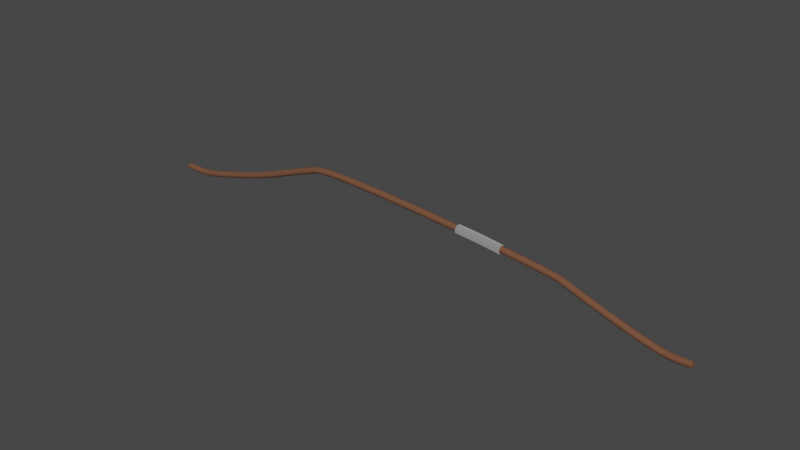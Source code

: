 # Source: Bow.blend  (saved by Blender 3.6.13; exported with 4.5.12 LTS)
import bpy
from mathutils import Matrix  # noqa: F401  (used for matrix-valued properties, if any)

bpy.ops.wm.read_factory_settings(use_empty=True)
scene = bpy.context.scene
scene.name = 'Scene'

# ---- collections
col_collection = bpy.data.collections.new('Collection'); scene.collection.children.link(col_collection)

# ---- materials (node trees are filled in below, after node groups)
mat_material_001 = bpy.data.materials.new('Material.001')
mat_material_001.use_transparent_shadow = False
mat_material_002 = bpy.data.materials.new('Material.002')
mat_material_002.use_transparent_shadow = False

# ---- node groups
ng_auto_smooth = bpy.data.node_groups.new('Auto Smooth', 'GeometryNodeTree')
_s = ng_auto_smooth.interface.new_socket(name='Geometry', in_out='OUTPUT', socket_type='NodeSocketGeometry')
_s = ng_auto_smooth.interface.new_socket(name='Geometry', in_out='INPUT', socket_type='NodeSocketGeometry')
_s = ng_auto_smooth.interface.new_socket(name='Angle', in_out='INPUT', socket_type='NodeSocketFloat')
_s.subtype = 'ANGLE'
_s.min_value = 0.0
_s.max_value = 3.142
ng_auto_smooth.is_modifier = True
_N = ng_auto_smooth.nodes; _L = ng_auto_smooth.links
n0 = _N.new('NodeGroupOutput'); n0.name = 'Group Output'; n0.location = (480, -100)
n1 = _N.new('NodeGroupInput'); n1.name = 'Group Input'; n1.location = (-420, -300)
n2 = _N.new('NodeGroupInput'); n2.name = 'Group Input.001'; n2.location = (-60, -100)
n3 = _N.new('GeometryNodeSetShadeSmooth'); n3.name = 'Set Shade Smooth'; n3.location = (120, -100)
n3.domain = 'EDGE'
n4 = _N.new('GeometryNodeSetShadeSmooth'); n4.name = 'Set Shade Smooth.001'; n4.location = (300, -100)
n5 = _N.new('GeometryNodeInputMeshEdgeAngle'); n5.name = 'Edge Angle'; n5.location = (-420, -220)
n6 = _N.new('GeometryNodeInputEdgeSmooth'); n6.name = 'Is Edge Smooth'; n6.location = (-60, -160)
n7 = _N.new('GeometryNodeInputShadeSmooth'); n7.name = 'Is Face Smooth'; n7.location = (-240, -340)
n8 = _N.new('FunctionNodeBooleanMath'); n8.name = 'Boolean Math'; n8.location = (-60, -220)
n9 = _N.new('FunctionNodeCompare'); n9.name = 'Compare'; n9.location = (-240, -180)
n9.operation = 'LESS_EQUAL'
_L.new(n5.outputs[0], n9.inputs[0])
_L.new(n4.outputs[0], n0.inputs[0])
_L.new(n1.outputs[1], n9.inputs[1])
_L.new(n9.outputs[0], n8.inputs[0])
_L.new(n7.outputs[0], n8.inputs[1])
_L.new(n2.outputs[0], n3.inputs[0])
_L.new(n6.outputs[0], n3.inputs[1])
_L.new(n3.outputs[0], n4.inputs[0])
_L.new(n8.outputs[0], n3.inputs[2])
n0.is_active_output = True

# ---- material node trees
mat_material_001.use_nodes = True; mat_material_001.node_tree.nodes.clear()
_N = mat_material_001.node_tree.nodes; _L = mat_material_001.node_tree.links
n0 = _N.new('ShaderNodeBsdfPrincipled'); n0.name = 'Principled BSDF'; n0.location = (10, 300)
n0.distribution = 'GGX'
n0.subsurface_method = 'RANDOM_WALK_SKIN'
n0.inputs[0].default_value = (0.1628, 0.06674, 0.03371, 1.0)
n0.inputs[2].default_value = 1.0
n0.inputs[3].default_value = 1.45
n0.inputs[27].default_value = (0.0, 0.0, 0.0, 1.0)
n0.inputs[28].default_value = 1.0
n1 = _N.new('ShaderNodeOutputMaterial'); n1.name = 'Material Output'; n1.location = (300, 300)
_L.new(n0.outputs[0], n1.inputs[0])
n1.is_active_output = True
mat_material_002.use_nodes = True; mat_material_002.node_tree.nodes.clear()
_N = mat_material_002.node_tree.nodes; _L = mat_material_002.node_tree.links
n0 = _N.new('ShaderNodeBsdfPrincipled'); n0.name = 'Principled BSDF'; n0.location = (10, 300)
n0.distribution = 'GGX'
n0.subsurface_method = 'RANDOM_WALK_SKIN'
n0.inputs[0].default_value = (0.04838, 0.01668, 0.0006612, 1.0)
n0.inputs[1].default_value = 0.1745
n0.inputs[2].default_value = 1.0
n0.inputs[3].default_value = 0.0
n0.inputs[20].default_value = 0.04364
n0.inputs[24].default_value = 0.2
n0.inputs[27].default_value = (0.0, 0.0, 0.0, 1.0)
n0.inputs[28].default_value = 1.0
n1 = _N.new('ShaderNodeOutputMaterial'); n1.name = 'Material Output'; n1.location = (300, 300)
_L.new(n0.outputs[0], n1.inputs[0])
n1.is_active_output = True

# ---- world
world_world = bpy.data.worlds.new('World'); scene.world = world_world
world_world.use_nodes = True; world_world.node_tree.nodes.clear()
_N = world_world.node_tree.nodes; _L = world_world.node_tree.links
n0 = _N.new('ShaderNodeOutputWorld'); n0.name = 'World Output'; n0.location = (300, 300)
n1 = _N.new('ShaderNodeBackground'); n1.name = 'Background'; n1.location = (10, 300)
n1.inputs[0].default_value = (0.05088, 0.05088, 0.05088, 1.0)
_L.new(n1.outputs[0], n0.inputs[0])
n0.is_active_output = True
world_world.color = (0.05088, 0.05088, 0.05088)
world_world.use_sun_shadow = False
world_world.sun_shadow_jitter_overblur = 0.0

# ---- meshes
me_cylinder_001 = bpy.data.meshes.new('Cylinder.001')
me_cylinder_001.from_pydata([(0.0, 0.3, -0.15), (0.0, 0.3, 0.15), (0.05853, 0.2942, -0.15), (0.05853, 0.2942, 0.15), (0.1148, 0.2772, -0.15), (0.1148, 0.2772, 0.15), (0.1667, 0.2494, -0.15), (0.1667, 0.2494, 0.15), (0.2121, 0.2121, -0.15), (0.2121, 0.2121, 0.15), (0.2494, 0.1667, -0.15), (0.2494, 0.1667, 0.15), (0.2772, 0.1148, -0.15), (0.2772, 0.1148, 0.15), (0.2942, 0.05853, -0.15), (0.2942, 0.05853, 0.15), (0.3, 0.0, -0.15), (0.3, 0.0, 0.15), (0.2942, -0.05853, -0.15), (0.2942, -0.05853, 0.15), (0.2772, -0.1148, -0.15), (0.2772, -0.1148, 0.15), (0.2494, -0.1667, -0.15), (0.2494, -0.1667, 0.15), (0.2121, -0.2121, -0.15), (0.2121, -0.2121, 0.15), (0.1667, -0.2494, -0.15), (0.1667, -0.2494, 0.15), (0.1148, -0.2772, -0.15), (0.1148, -0.2772, 0.15), (0.05853, -0.2942, -0.15), (0.05853, -0.2942, 0.15), (0.0, -0.3, -0.15), (0.0, -0.3, 0.15), (-0.05853, -0.2942, -0.15), (-0.05853, -0.2942, 0.15), (-0.1148, -0.2772, -0.15), (-0.1148, -0.2772, 0.15), (-0.1667, -0.2494, -0.15), (-0.1667, -0.2494, 0.15), (-0.2121, -0.2121, -0.15), (-0.2121, -0.2121, 0.15), (-0.2494, -0.1667, -0.15), (-0.2494, -0.1667, 0.15), (-0.2772, -0.1148, -0.15), (-0.2772, -0.1148, 0.15), (-0.2942, -0.05853, -0.15), (-0.2942, -0.05853, 0.15), (-0.3, 0.0, -0.15), (-0.3, 0.0, 0.15), (-0.2942, 0.05853, -0.15), (-0.2942, 0.05853, 0.15), (-0.2772, 0.1148, -0.15), (-0.2772, 0.1148, 0.15), (-0.2494, 0.1667, -0.15), (-0.2494, 0.1667, 0.15), (-0.2121, 0.2121, -0.15), (-0.2121, 0.2121, 0.15), (-0.1667, 0.2494, -0.15), (-0.1667, 0.2494, 0.15), (-0.1148, 0.2772, -0.15), (-0.1148, 0.2772, 0.15), (-0.05853, 0.2942, -0.15), (-0.05853, 0.2942, 0.15)], [], [(0, 1, 3, 2), (2, 3, 5, 4), (4, 5, 7, 6), (6, 7, 9, 8), (8, 9, 11, 10), (10, 11, 13, 12), (12, 13, 15, 14), (14, 15, 17, 16), (16, 17, 19, 18), (18, 19, 21, 20), (20, 21, 23, 22), (22, 23, 25, 24), (24, 25, 27, 26), (26, 27, 29, 28), (28, 29, 31, 30), (30, 31, 33, 32), (32, 33, 35, 34), (34, 35, 37, 36), (36, 37, 39, 38), (38, 39, 41, 40), (40, 41, 43, 42), (42, 43, 45, 44), (44, 45, 47, 46), (46, 47, 49, 48), (48, 49, 51, 50), (50, 51, 53, 52), (52, 53, 55, 54), (54, 55, 57, 56), (56, 57, 59, 58), (58, 59, 61, 60), (3, 1, 63, 61, 59, 57, 55, 53, 51, 49, 47, 45, 43, 41, 39, 37, 35, 33, 31, 29, 27, 25, 23, 21, 19, 17, 15, 13, 11, 9, 7, 5), (60, 61, 63, 62), (62, 63, 1, 0), (0, 2, 4, 6, 8, 10, 12, 14, 16, 18, 20, 22, 24, 26, 28, 30, 32, 34, 36, 38, 40, 42, 44, 46, 48, 50, 52, 54, 56, 58, 60, 62)])
me_cylinder_001.polygons.foreach_set('use_smooth', [True] * 34)
_uv = me_cylinder_001.uv_layers.new(name='UVMap')
_uv.uv.foreach_set('vector', [1.0, 0.5, 1.0, 1.0, 0.9688, 1.0, 0.9688, 0.5, 0.9688, 0.5, 0.9688, 1.0, 0.9375, 1.0, 0.9375, 0.5, 0.9375, 0.5, 0.9375, 1.0, 0.9062, 1.0, 0.9062, 0.5, 0.9062, 0.5, 0.9062, 1.0, 0.875, 1.0, 0.875, 0.5, 0.875, 0.5, 0.875, 1.0, 0.8438, 1.0, 0.8438, 0.5, 0.8438, 0.5, 0.8438, 1.0, 0.8125, 1.0, 0.8125, 0.5, 0.8125, 0.5, 0.8125, 1.0, 0.7812, 1.0, 0.7812, 0.5, 0.7812, 0.5, 0.7812, 1.0, 0.75, 1.0, 0.75, 0.5, 0.75, 0.5, 0.75, 1.0, 0.7188, 1.0, 0.7188, 0.5, 0.7188, 0.5, 0.7188, 1.0, 0.6875, 1.0, 0.6875, 0.5, 0.6875, 0.5, 0.6875, 1.0, 0.6562, 1.0, 0.6562, 0.5, 0.6562, 0.5, 0.6562, 1.0, 0.625, 1.0, 0.625, 0.5, 0.625, 0.5, 0.625, 1.0, 0.5938, 1.0, 0.5938, 0.5, 0.5938, 0.5, 0.5938, 1.0, 0.5625, 1.0, 0.5625, 0.5, 0.5625, 0.5, 0.5625, 1.0, 0.5312, 1.0, 0.5312, 0.5, 0.5312, 0.5, 0.5312, 1.0, 0.5, 1.0, 0.5, 0.5, 0.5, 0.5, 0.5, 1.0, 0.4688, 1.0, 0.4688, 0.5, 0.4688, 0.5, 0.4688, 1.0, 0.4375, 1.0, 0.4375, 0.5, 0.4375, 0.5, 0.4375, 1.0, 0.4062, 1.0, 0.4062, 0.5, 0.4062, 0.5, 0.4062, 1.0, 0.375, 1.0, 0.375, 0.5, 0.375, 0.5, 0.375, 1.0, 0.3438, 1.0, 0.3438, 0.5, 0.3438, 0.5, 0.3438, 1.0, 0.3125, 1.0, 0.3125, 0.5, 0.3125, 0.5, 0.3125, 1.0, 0.2812, 1.0, 0.2812, 0.5, 0.2812, 0.5, 0.2812, 1.0, 0.25, 1.0, 0.25, 0.5, 0.25, 0.5, 0.25, 1.0, 0.2188, 1.0, 0.2188, 0.5, 0.2188, 0.5, 0.2188, 1.0, 0.1875, 1.0, 0.1875, 0.5, 0.1875, 0.5, 0.1875, 1.0, 0.1562, 1.0, 0.1562, 0.5, 0.1562, 0.5, 0.1562, 1.0, 0.125, 1.0, 0.125, 0.5, 0.125, 0.5, 0.125, 1.0, 0.09375, 1.0, 0.09375, 0.5, 0.09375, 0.5, 0.09375, 1.0, 0.0625, 1.0, 0.0625, 0.5, 0.2968, 0.4854, 0.25, 0.49, 0.2032, 0.4854, 0.1582, 0.4717, 0.1167, 0.4496, 0.08029, 0.4197, 0.05045, 0.3833, 0.02827, 0.3418, 0.01461, 0.2968, 0.01, 0.25, 0.01461, 0.2032, 0.02827, 0.1582, 0.05045, 0.1167, 0.08029, 0.08029, 0.1167, 0.05045, 0.1582, 0.02827, 0.2032, 0.01461, 0.25, 0.01, 0.2968, 0.01461, 0.3418, 0.02827, 0.3833, 0.05045, 0.4197, 0.08029, 0.4496, 0.1167, 0.4717, 0.1582, 0.4854, 0.2032, 0.49, 0.25, 0.4854, 0.2968, 0.4717, 0.3418, 0.4496, 0.3833, 0.4197, 0.4197, 0.3833, 0.4496, 0.3418, 0.4717, 0.0625, 0.5, 0.0625, 1.0, 0.03125, 1.0, 0.03125, 0.5, 0.03125, 0.5, 0.03125, 1.0, 0.0, 1.0, 0.0, 0.5, 0.75, 0.49, 0.7968, 0.4854, 0.8418, 0.4717, 0.8833, 0.4496, 0.9197, 0.4197, 0.9496, 0.3833, 0.9717, 0.3418, 0.9854, 0.2968, 0.99, 0.25, 0.9854, 0.2032, 0.9717, 0.1582, 0.9496, 0.1167, 0.9197, 0.08029, 0.8833, 0.05045, 0.8418, 0.02827, 0.7968, 0.01461, 0.75, 0.01, 0.7032, 0.01461, 0.6582, 0.02827, 0.6167, 0.05045, 0.5803, 0.08029, 0.5504, 0.1167, 0.5283, 0.1582, 0.5146, 0.2032, 0.51, 0.25, 0.5146, 0.2968, 0.5283, 0.3418, 0.5504, 0.3833, 0.5803, 0.4197, 0.6167, 0.4496, 0.6582, 0.4717, 0.7032, 0.4854])
me_cylinder_001.materials.append(mat_material_001)
me_cylinder_001.update()
me_cylinder_003 = bpy.data.meshes.new('Cylinder.003')
me_cylinder_003.from_pydata([(0.0, 0.24, -0.16), (0.0, 0.24, 0.16), (0.03577, 0.2373, -0.16), (0.03577, 0.2373, 0.16), (0.07074, 0.2293, -0.16), (0.07074, 0.2293, 0.16), (0.1041, 0.2162, -0.16), (0.1041, 0.2162, 0.16), (0.1352, 0.1983, -0.16), (0.1352, 0.1983, 0.16), (0.1632, 0.1759, -0.16), (0.1632, 0.1759, 0.16), (0.1876, 0.1496, -0.16), (0.1876, 0.1496, 0.16), (0.2078, 0.12, -0.16), (0.2078, 0.12, 0.16), (0.2234, 0.08768, -0.16), (0.2234, 0.08768, 0.16), (0.234, 0.05341, -0.16), (0.234, 0.05341, 0.16), (0.2393, 0.01794, -0.16), (0.2393, 0.01794, 0.16), (0.2393, -0.01794, -0.16), (0.2393, -0.01794, 0.16), (0.234, -0.05341, -0.16), (0.234, -0.05341, 0.16), (0.2234, -0.08768, -0.16), (0.2234, -0.08768, 0.16), (0.2078, -0.12, -0.16), (0.2078, -0.12, 0.16), (0.1876, -0.1496, -0.16), (0.1876, -0.1496, 0.16), (0.1632, -0.1759, -0.16), (0.1632, -0.1759, 0.16), (0.1352, -0.1983, -0.16), (0.1352, -0.1983, 0.16), (0.1041, -0.2162, -0.16), (0.1041, -0.2162, 0.16), (0.07074, -0.2293, -0.16), (0.07074, -0.2293, 0.16), (0.03577, -0.2373, -0.16), (0.03577, -0.2373, 0.16), (0.0, -0.24, -0.16), (0.0, -0.24, 0.16), (-0.03577, -0.2373, -0.16), (-0.03577, -0.2373, 0.16), (-0.07074, -0.2293, -0.16), (-0.07074, -0.2293, 0.16), (-0.1041, -0.2162, -0.16), (-0.1041, -0.2162, 0.16), (-0.1352, -0.1983, -0.16), (-0.1352, -0.1983, 0.16), (-0.1632, -0.1759, -0.16), (-0.1632, -0.1759, 0.16), (-0.1876, -0.1496, -0.16), (-0.1876, -0.1496, 0.16), (-0.2078, -0.12, -0.16), (-0.2078, -0.12, 0.16), (-0.2234, -0.08768, -0.16), (-0.2234, -0.08768, 0.16), (-0.234, -0.05341, -0.16), (-0.234, -0.05341, 0.16), (-0.2393, -0.01794, -0.16), (-0.2393, -0.01794, 0.16), (-0.2393, 0.01794, -0.16), (-0.2393, 0.01794, 0.16), (-0.234, 0.05341, -0.16), (-0.234, 0.05341, 0.16), (-0.2234, 0.08768, -0.16), (-0.2234, 0.08768, 0.16), (-0.2078, 0.12, -0.16), (-0.2078, 0.12, 0.16), (-0.1876, 0.1496, -0.16), (-0.1876, 0.1496, 0.16), (-0.1632, 0.1759, -0.16), (-0.1632, 0.1759, 0.16), (-0.1352, 0.1983, -0.16), (-0.1352, 0.1983, 0.16), (-0.1041, 0.2162, -0.16), (-0.1041, 0.2162, 0.16), (-0.07074, 0.2293, -0.16), (-0.07074, 0.2293, 0.16), (-0.03577, 0.2373, -0.16), (-0.03577, 0.2373, 0.16)], [], [(0, 1, 3, 2), (2, 3, 5, 4), (4, 5, 7, 6), (6, 7, 9, 8), (8, 9, 11, 10), (10, 11, 13, 12), (12, 13, 15, 14), (14, 15, 17, 16), (16, 17, 19, 18), (18, 19, 21, 20), (20, 21, 23, 22), (22, 23, 25, 24), (24, 25, 27, 26), (26, 27, 29, 28), (28, 29, 31, 30), (30, 31, 33, 32), (32, 33, 35, 34), (34, 35, 37, 36), (36, 37, 39, 38), (38, 39, 41, 40), (40, 41, 43, 42), (42, 43, 45, 44), (44, 45, 47, 46), (46, 47, 49, 48), (48, 49, 51, 50), (50, 51, 53, 52), (52, 53, 55, 54), (54, 55, 57, 56), (56, 57, 59, 58), (58, 59, 61, 60), (60, 61, 63, 62), (62, 63, 65, 64), (64, 65, 67, 66), (66, 67, 69, 68), (68, 69, 71, 70), (70, 71, 73, 72), (72, 73, 75, 74), (74, 75, 77, 76), (76, 77, 79, 78), (78, 79, 81, 80), (3, 1, 83, 81, 79, 77, 75, 73, 71, 69, 67, 65, 63, 61, 59, 57, 55, 53, 51, 49, 47, 45, 43, 41, 39, 37, 35, 33, 31, 29, 27, 25, 23, 21, 19, 17, 15, 13, 11, 9, 7, 5), (80, 81, 83, 82), (82, 83, 1, 0), (0, 2, 4, 6, 8, 10, 12, 14, 16, 18, 20, 22, 24, 26, 28, 30, 32, 34, 36, 38, 40, 42, 44, 46, 48, 50, 52, 54, 56, 58, 60, 62, 64, 66, 68, 70, 72, 74, 76, 78, 80, 82)])
me_cylinder_003.polygons.foreach_set('use_smooth', [True] * 44)
_uv = me_cylinder_003.uv_layers.new(name='UVMap')
_uv.uv.foreach_set('vector', [1.0, 0.5, 1.0, 1.0, 0.9762, 1.0, 0.9762, 0.5, 0.9762, 0.5, 0.9762, 1.0, 0.9524, 1.0, 0.9524, 0.5, 0.9524, 0.5, 0.9524, 1.0, 0.9286, 1.0, 0.9286, 0.5, 0.9286, 0.5, 0.9286, 1.0, 0.9048, 1.0, 0.9048, 0.5, 0.9048, 0.5, 0.9048, 1.0, 0.881, 1.0, 0.881, 0.5, 0.881, 0.5, 0.881, 1.0, 0.8571, 1.0, 0.8571, 0.5, 0.8571, 0.5, 0.8571, 1.0, 0.8333, 1.0, 0.8333, 0.5, 0.8333, 0.5, 0.8333, 1.0, 0.8095, 1.0, 0.8095, 0.5, 0.8095, 0.5, 0.8095, 1.0, 0.7857, 1.0, 0.7857, 0.5, 0.7857, 0.5, 0.7857, 1.0, 0.7619, 1.0, 0.7619, 0.5, 0.7619, 0.5, 0.7619, 1.0, 0.7381, 1.0, 0.7381, 0.5, 0.7381, 0.5, 0.7381, 1.0, 0.7143, 1.0, 0.7143, 0.5, 0.7143, 0.5, 0.7143, 1.0, 0.6905, 1.0, 0.6905, 0.5, 0.6905, 0.5, 0.6905, 1.0, 0.6667, 1.0, 0.6667, 0.5, 0.6667, 0.5, 0.6667, 1.0, 0.6429, 1.0, 0.6429, 0.5, 0.6429, 0.5, 0.6429, 1.0, 0.619, 1.0, 0.619, 0.5, 0.619, 0.5, 0.619, 1.0, 0.5952, 1.0, 0.5952, 0.5, 0.5952, 0.5, 0.5952, 1.0, 0.5714, 1.0, 0.5714, 0.5, 0.5714, 0.5, 0.5714, 1.0, 0.5476, 1.0, 0.5476, 0.5, 0.5476, 0.5, 0.5476, 1.0, 0.5238, 1.0, 0.5238, 0.5, 0.5238, 0.5, 0.5238, 1.0, 0.5, 1.0, 0.5, 0.5, 0.5, 0.5, 0.5, 1.0, 0.4762, 1.0, 0.4762, 0.5, 0.4762, 0.5, 0.4762, 1.0, 0.4524, 1.0, 0.4524, 0.5, 0.4524, 0.5, 0.4524, 1.0, 0.4286, 1.0, 0.4286, 0.5, 0.4286, 0.5, 0.4286, 1.0, 0.4048, 1.0, 0.4048, 0.5, 0.4048, 0.5, 0.4048, 1.0, 0.381, 1.0, 0.381, 0.5, 0.381, 0.5, 0.381, 1.0, 0.3571, 1.0, 0.3571, 0.5, 0.3571, 0.5, 0.3571, 1.0, 0.3333, 1.0, 0.3333, 0.5, 0.3333, 0.5, 0.3333, 1.0, 0.3095, 1.0, 0.3095, 0.5, 0.3095, 0.5, 0.3095, 1.0, 0.2857, 1.0, 0.2857, 0.5, 0.2857, 0.5, 0.2857, 1.0, 0.2619, 1.0, 0.2619, 0.5, 0.2619, 0.5, 0.2619, 1.0, 0.2381, 1.0, 0.2381, 0.5, 0.2381, 0.5, 0.2381, 1.0, 0.2143, 1.0, 0.2143, 0.5, 0.2143, 0.5, 0.2143, 1.0, 0.1905, 1.0, 0.1905, 0.5, 0.1905, 0.5, 0.1905, 1.0, 0.1667, 1.0, 0.1667, 0.5, 0.1667, 0.5, 0.1667, 1.0, 0.1429, 1.0, 0.1429, 0.5, 0.1429, 0.5, 0.1429, 1.0, 0.119, 1.0, 0.119, 0.5, 0.119, 0.5, 0.119, 1.0, 0.09524, 1.0, 0.09524, 0.5, 0.09524, 0.5, 0.09524, 1.0, 0.07143, 1.0, 0.07143, 0.5, 0.07143, 0.5, 0.07143, 1.0, 0.04762, 1.0, 0.04762, 0.5, 0.2858, 0.4873, 0.25, 0.49, 0.2142, 0.4873, 0.1793, 0.4793, 0.1459, 0.4662, 0.1148, 0.4483, 0.08676, 0.4259, 0.06236, 0.3996, 0.04215, 0.37, 0.02659, 0.3377, 0.01602, 0.3034, 0.01067, 0.2679, 0.01067, 0.2321, 0.01602, 0.1966, 0.02659, 0.1623, 0.04215, 0.13, 0.06236, 0.1004, 0.08676, 0.07407, 0.1148, 0.0517, 0.1459, 0.03377, 0.1793, 0.02066, 0.2142, 0.01268, 0.25, 0.01, 0.2858, 0.01268, 0.3207, 0.02066, 0.3541, 0.03377, 0.3852, 0.0517, 0.4132, 0.07407, 0.4376, 0.1004, 0.4578, 0.13, 0.4734, 0.1623, 0.484, 0.1966, 0.4893, 0.2321, 0.4893, 0.2679, 0.484, 0.3034, 0.4734, 0.3377, 0.4578, 0.37, 0.4376, 0.3996, 0.4132, 0.4259, 0.3852, 0.4483, 0.3541, 0.4662, 0.3207, 0.4793, 0.04762, 0.5, 0.04762, 1.0, 0.02381, 1.0, 0.02381, 0.5, 0.02381, 0.5, 0.02381, 1.0, -5.402e-07, 1.0, -5.402e-07, 0.5, 0.75, 0.49, 0.7858, 0.4873, 0.8207, 0.4793, 0.8541, 0.4662, 0.8852, 0.4483, 0.9132, 0.4259, 0.9376, 0.3996, 0.9578, 0.37, 0.9734, 0.3377, 0.984, 0.3034, 0.9893, 0.2679, 0.9893, 0.2321, 0.984, 0.1966, 0.9734, 0.1623, 0.9578, 0.13, 0.9376, 0.1004, 0.9132, 0.07407, 0.8852, 0.0517, 0.8541, 0.03377, 0.8207, 0.02066, 0.7858, 0.01268, 0.75, 0.01, 0.7142, 0.01268, 0.6793, 0.02066, 0.6459, 0.03377, 0.6148, 0.0517, 0.5868, 0.07407, 0.5624, 0.1004, 0.5422, 0.13, 0.5266, 0.1623, 0.516, 0.1966, 0.5107, 0.2321, 0.5107, 0.2679, 0.516, 0.3034, 0.5266, 0.3377, 0.5422, 0.37, 0.5624, 0.3996, 0.5868, 0.4259, 0.6148, 0.4483, 0.6459, 0.4662, 0.6793, 0.4793, 0.7142, 0.4873])
me_cylinder_003.materials.append(mat_material_002)
me_cylinder_003.update()

# ---- curves / text
cu_beziercurve = bpy.data.curves.new('BezierCurve', 'CURVE')
cu_beziercurve.dimensions = '3D'
_sp = cu_beziercurve.splines.new('BEZIER'); _sp.bezier_points.add(8)
_sp.bezier_points.foreach_set('co', [-18.56, -0.008324, 0.01199, -17.34, -0.008324, 0.01199, -12.3, -0.02072, 1.275, -8.152, 0.03543, 2.74, -4.053, -0.006693, 2.745, 2.065, -0.0394, 2.3, 7.071, -0.006693, 1.675, 12.77, -0.01943, -0.009189, 13.61, -0.01943, -0.009189])
_sp.bezier_points.foreach_set('handle_left', [-19.27, 0.00641, -0.01642, -18.04, 0.00641, -0.01642, -13.34, -0.03141, 0.9328, -8.649, 0.03665, 2.64, -6.529, 0.01671, 2.875, -0.01129, -0.008601, 2.477, 6.61, 0.02209, 1.81, 11.77, -0.01943, -0.009189, 12.61, -0.01943, -0.009189])
_sp.bezier_points.foreach_set('handle_right', [-17.85, -0.02306, 0.04039, -16.63, -0.02306, 0.04039, -11.26, -0.01003, 1.618, -7.655, 0.03421, 2.839, -1.577, -0.03009, 2.615, 4.141, -0.07021, 2.122, 7.532, -0.03547, 1.541, 13.77, -0.01943, -0.009189, 14.61, -0.01943, -0.009189])
for _p, _l, _r in zip(_sp.bezier_points, ['ALIGNED', 'ALIGNED', 'ALIGNED', 'ALIGNED', 'ALIGNED', 'ALIGNED', 'ALIGNED', 'ALIGNED', 'ALIGNED'], ['ALIGNED', 'ALIGNED', 'ALIGNED', 'ALIGNED', 'ALIGNED', 'ALIGNED', 'ALIGNED', 'ALIGNED', 'ALIGNED']): _p.handle_left_type = _l; _p.handle_right_type = _r
_sp.order_u = 0
_sp.order_v = 0
cu_beziercurve.use_path = True
cu_beziercurve.fill_mode = 'FULL'
cu_beziercurve_003 = bpy.data.curves.new('BezierCurve.003', 'CURVE')
cu_beziercurve_003.dimensions = '3D'
_sp = cu_beziercurve_003.splines.new('BEZIER'); _sp.bezier_points.add(1)
_sp.bezier_points.foreach_set('co', [1.342, -0.04507, 2.356, 3.384, -0.05335, 2.159])
_sp.bezier_points.foreach_set('handle_left', [0.638, -0.04853, 2.422, 2.393, -0.05223, 2.288])
_sp.bezier_points.foreach_set('handle_right', [2.046, -0.04161, 2.291, 4.376, -0.05447, 2.03])
for _p, _l, _r in zip(_sp.bezier_points, ['ALIGNED', 'ALIGNED'], ['ALIGNED', 'ALIGNED']): _p.handle_left_type = _l; _p.handle_right_type = _r
_sp.order_u = 0
_sp.order_v = 0
cu_beziercurve_003.use_path = True
cu_beziercurve_003.fill_mode = 'FULL'

# ---- objects
ob_beziercurve = bpy.data.objects.new('BezierCurve', cu_beziercurve)
ob_cylinder = bpy.data.objects.new('Cylinder', me_cylinder_001)
ob_cylinder_001 = bpy.data.objects.new('Cylinder.001', me_cylinder_003)
ob_beziercurve_001 = bpy.data.objects.new('BezierCurve.001', cu_beziercurve_003)

# ---- transforms, parenting, visibility, modifiers, constraints
ob_beziercurve.location = (0.0, 0.0, 0.0)
ob_cylinder.location = (0.0, 0.0, 0.0)
ob_cylinder.scale = (0.6, 0.6, 0.6)
_m = ob_cylinder.modifiers.new('Array', 'ARRAY')
_m.count = 185
_m.curve = ob_beziercurve
_m.relative_offset_displace = (0.0, 0.0, 1.0)
_m = ob_cylinder.modifiers.new('Curve', 'CURVE')
_m.object = ob_beziercurve
_m.deform_axis = 'POS_Z'
_m = ob_cylinder.modifiers.new('Auto Smooth', 'NODES')
_m.node_group = ng_auto_smooth
_gi = [s.identifier for s in ng_auto_smooth.interface.items_tree if s.item_type == 'SOCKET' and s.in_out == 'INPUT']
_m[_gi[1]] = 0.5236  # 'Angle'
ob_cylinder_001.location = (0.0, 0.0, 0.0)
_m = ob_cylinder_001.modifiers.new('Array', 'ARRAY')
_m.count = 8
_m.relative_offset_displace = (0.0, 0.0, 1.0)
_m = ob_cylinder_001.modifiers.new('Curve', 'CURVE')
_m.object = ob_beziercurve_001
_m.deform_axis = 'POS_Z'
_m = ob_cylinder_001.modifiers.new('Auto Smooth', 'NODES')
_m.node_group = ng_auto_smooth
_gi = [s.identifier for s in ng_auto_smooth.interface.items_tree if s.item_type == 'SOCKET' and s.in_out == 'INPUT']
_m[_gi[1]] = 0.5236  # 'Angle'
ob_beziercurve_001.location = (0.0, 0.0, 0.0)

# ---- collection membership
col_collection.objects.link(ob_beziercurve)
col_collection.objects.link(ob_cylinder)
col_collection.objects.link(ob_cylinder_001)
col_collection.objects.link(ob_beziercurve_001)

# ---- scene / render settings (as saved in the file)
scene.frame_start = 1; scene.frame_end = 250; scene.frame_set(1)
scene.render.engine = 'BLENDER_EEVEE_NEXT'
scene.cycles.sampling_pattern = 'TABULATED_SOBOL'
scene.view_settings.view_transform = 'Filmic'
bpy.context.view_layer.update()

# ---- added for rendering (the .blend has no active camera and no usable light): camera, sun
cam_auto = bpy.data.cameras.new('AutoCamera')
cam_auto.lens = 50.0
cam_auto.sensor_width = 36.0
cam_auto.clip_end = 1000.0
ob_auto_camera = bpy.data.objects.new('AutoCamera', cam_auto)
scene.collection.objects.link(ob_auto_camera)
ob_auto_camera.location = (29.5052, -38.3833, 26.9508)
ob_auto_camera.rotation_euler = (1.09748, -7.21219e-08, 0.694738)
scene.camera = ob_auto_camera
light_auto_sun = bpy.data.lights.new('AutoSun', 'SUN')
light_auto_sun.energy = 3.0
light_auto_sun.angle = 0.0523599
ob_auto_sun = bpy.data.objects.new('AutoSun', light_auto_sun)
scene.collection.objects.link(ob_auto_sun)
ob_auto_sun.rotation_euler = (0.872665, 0.174533, 0.523599)
bpy.context.view_layer.update()
